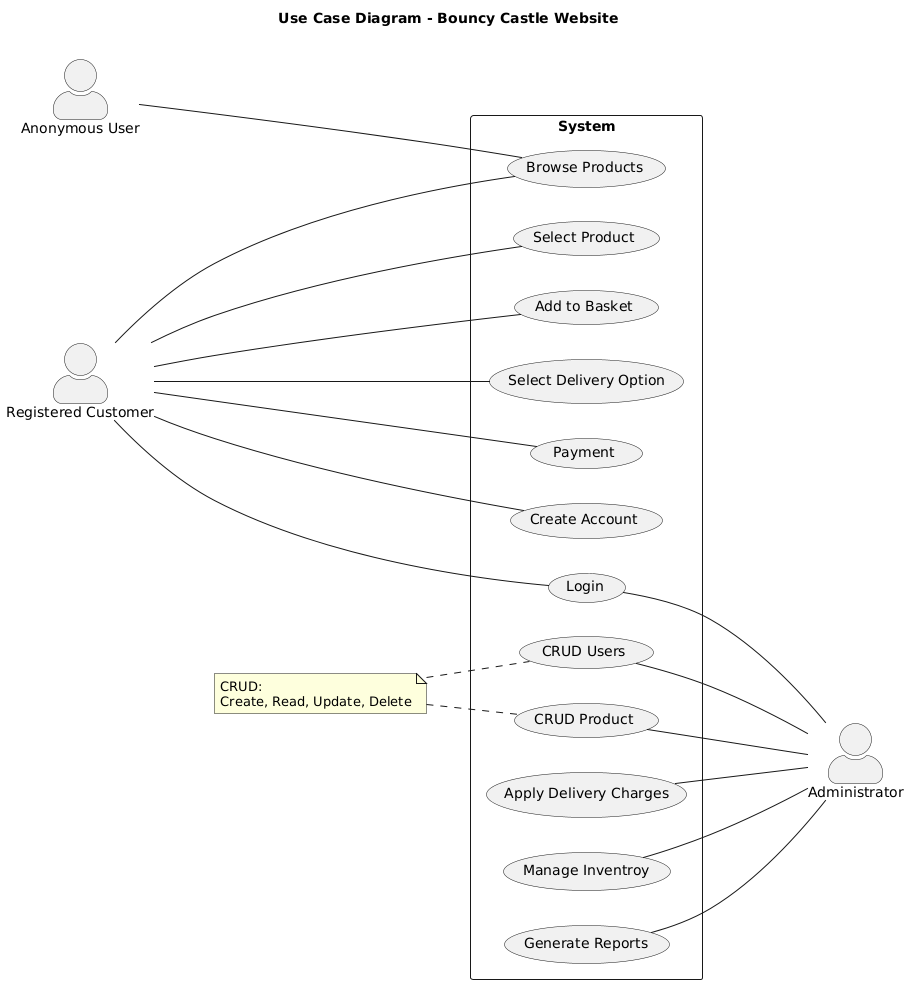

The diagram above was rendered by PlantUML. Its source (embedded in the PNG):
@startuml
skinparam actorStyle awesome

title Use Case Diagram - Bouncy Castle Website\n
left to right direction

:Anonymous User: as U1

:Registered Customer:as U2

:Administrator: as A1

rectangle System {
  usecase "Browse Products" as UC1
  usecase "Select Product" as UC2
  usecase "Add to Basket" as UC3
  usecase "Select Delivery Option" as UC4
  usecase "Payment" as UC5
  usecase "Create Account" as UC6
  usecase "Login" as UC7
  usecase "CRUD Users" as UC8
  usecase "CRUD Product" as UC9
  usecase "Apply Delivery Charges" as UC10
  usecase "Manage Inventroy" as UC11
  usecase "Generate Reports" as UC12
}

U1 --- UC1
U2 -- UC1
U2 -- UC2
U2 -- UC3
U2 -- UC4
U2 -- UC5
U2 -- UC6
U2 --- UC7

UC7 --- A1
UC8 --- A1
UC9 --- A1
UC10 --- A1
UC11 --- A1
UC12 --- A1

note as N1
  CRUD:
  Create, Read, Update, Delete
end note

N1 .. UC8
N1 .. UC9
@enduml